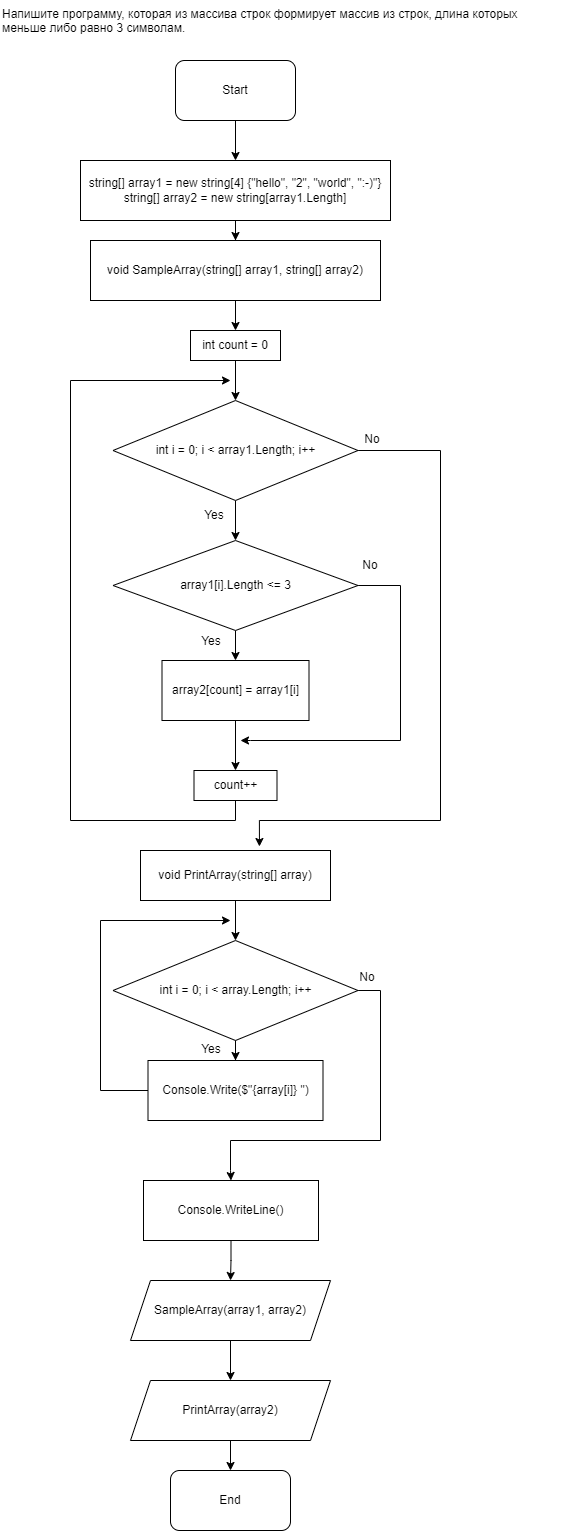

The diagram above was exported from draw.io. Its source (the exported page's mxGraphModel, read from the mxfile embedded in the PNG):
<mxGraphModel dx="1418" dy="779" grid="1" gridSize="10" guides="1" tooltips="1" connect="1" arrows="1" fold="1" page="1" pageScale="1" pageWidth="827" pageHeight="1169" math="0" shadow="0">
  <root>
    <mxCell id="0" />
    <mxCell id="1" parent="0" />
    <mxCell id="khoOucEuYkzBGCqc5a6n-1" value="Напишите программу, которая из массива строк формирует массив из строк, длина которых меньше либо равно 3 символам." style="text;whiteSpace=wrap;html=1;" parent="1" vertex="1">
      <mxGeometry x="130" y="20" width="560" height="50" as="geometry" />
    </mxCell>
    <mxCell id="Dlt35JNn0uWNIUU4_-QD-9" value="" style="edgeStyle=orthogonalEdgeStyle;rounded=0;orthogonalLoop=1;jettySize=auto;html=1;" edge="1" parent="1" source="Dlt35JNn0uWNIUU4_-QD-1" target="Dlt35JNn0uWNIUU4_-QD-3">
      <mxGeometry relative="1" as="geometry" />
    </mxCell>
    <mxCell id="Dlt35JNn0uWNIUU4_-QD-1" value="Start" style="rounded=1;whiteSpace=wrap;html=1;" vertex="1" parent="1">
      <mxGeometry x="305" y="80" width="120" height="60" as="geometry" />
    </mxCell>
    <mxCell id="Dlt35JNn0uWNIUU4_-QD-19" value="" style="edgeStyle=orthogonalEdgeStyle;rounded=0;orthogonalLoop=1;jettySize=auto;html=1;" edge="1" parent="1" source="Dlt35JNn0uWNIUU4_-QD-3" target="Dlt35JNn0uWNIUU4_-QD-18">
      <mxGeometry relative="1" as="geometry" />
    </mxCell>
    <mxCell id="Dlt35JNn0uWNIUU4_-QD-3" value="&lt;div&gt;string[] array1 = new string[4] {&quot;hello&quot;, &quot;2&quot;, &quot;world&quot;, &quot;:-)&quot;}&lt;/div&gt;&lt;div&gt;string[] array2 = new string[array1.Length]&lt;/div&gt;" style="rounded=0;whiteSpace=wrap;html=1;" vertex="1" parent="1">
      <mxGeometry x="210" y="180" width="310" height="60" as="geometry" />
    </mxCell>
    <mxCell id="Dlt35JNn0uWNIUU4_-QD-12" value="" style="edgeStyle=orthogonalEdgeStyle;rounded=0;orthogonalLoop=1;jettySize=auto;html=1;" edge="1" parent="1" source="Dlt35JNn0uWNIUU4_-QD-4" target="Dlt35JNn0uWNIUU4_-QD-6">
      <mxGeometry relative="1" as="geometry" />
    </mxCell>
    <mxCell id="Dlt35JNn0uWNIUU4_-QD-22" style="edgeStyle=orthogonalEdgeStyle;rounded=0;orthogonalLoop=1;jettySize=auto;html=1;entryX=0.626;entryY=-0.08;entryDx=0;entryDy=0;entryPerimeter=0;" edge="1" parent="1" source="Dlt35JNn0uWNIUU4_-QD-4" target="Dlt35JNn0uWNIUU4_-QD-21">
      <mxGeometry relative="1" as="geometry">
        <mxPoint x="390" y="860" as="targetPoint" />
        <Array as="points">
          <mxPoint x="570" y="470" />
          <mxPoint x="570" y="840" />
          <mxPoint x="389" y="840" />
        </Array>
      </mxGeometry>
    </mxCell>
    <mxCell id="Dlt35JNn0uWNIUU4_-QD-4" value="int i = 0; i &amp;lt; array1.Length; i++" style="rhombus;whiteSpace=wrap;html=1;" vertex="1" parent="1">
      <mxGeometry x="242.5" y="420" width="245" height="100" as="geometry" />
    </mxCell>
    <mxCell id="Dlt35JNn0uWNIUU4_-QD-17" value="" style="edgeStyle=orthogonalEdgeStyle;rounded=0;orthogonalLoop=1;jettySize=auto;html=1;" edge="1" parent="1" source="Dlt35JNn0uWNIUU4_-QD-5" target="Dlt35JNn0uWNIUU4_-QD-4">
      <mxGeometry relative="1" as="geometry" />
    </mxCell>
    <mxCell id="Dlt35JNn0uWNIUU4_-QD-5" value="int count = 0" style="rounded=0;whiteSpace=wrap;html=1;" vertex="1" parent="1">
      <mxGeometry x="320" y="350" width="90" height="30" as="geometry" />
    </mxCell>
    <mxCell id="Dlt35JNn0uWNIUU4_-QD-13" value="" style="edgeStyle=orthogonalEdgeStyle;rounded=0;orthogonalLoop=1;jettySize=auto;html=1;" edge="1" parent="1" source="Dlt35JNn0uWNIUU4_-QD-6" target="Dlt35JNn0uWNIUU4_-QD-7">
      <mxGeometry relative="1" as="geometry" />
    </mxCell>
    <mxCell id="Dlt35JNn0uWNIUU4_-QD-23" style="edgeStyle=orthogonalEdgeStyle;rounded=0;orthogonalLoop=1;jettySize=auto;html=1;exitX=1;exitY=0.5;exitDx=0;exitDy=0;" edge="1" parent="1" source="Dlt35JNn0uWNIUU4_-QD-6">
      <mxGeometry relative="1" as="geometry">
        <mxPoint x="370" y="760" as="targetPoint" />
        <Array as="points">
          <mxPoint x="530" y="605" />
          <mxPoint x="530" y="760" />
          <mxPoint x="380" y="760" />
        </Array>
      </mxGeometry>
    </mxCell>
    <mxCell id="Dlt35JNn0uWNIUU4_-QD-6" value="array1[i].Length &amp;lt;= 3" style="rhombus;whiteSpace=wrap;html=1;" vertex="1" parent="1">
      <mxGeometry x="242.5" y="560" width="245" height="90" as="geometry" />
    </mxCell>
    <mxCell id="Dlt35JNn0uWNIUU4_-QD-14" value="" style="edgeStyle=orthogonalEdgeStyle;rounded=0;orthogonalLoop=1;jettySize=auto;html=1;" edge="1" parent="1" source="Dlt35JNn0uWNIUU4_-QD-7" target="Dlt35JNn0uWNIUU4_-QD-8">
      <mxGeometry relative="1" as="geometry" />
    </mxCell>
    <mxCell id="Dlt35JNn0uWNIUU4_-QD-7" value="array2[count] = array1[i]" style="rounded=0;whiteSpace=wrap;html=1;" vertex="1" parent="1">
      <mxGeometry x="291.5" y="680" width="147" height="60" as="geometry" />
    </mxCell>
    <mxCell id="Dlt35JNn0uWNIUU4_-QD-15" style="edgeStyle=orthogonalEdgeStyle;rounded=0;orthogonalLoop=1;jettySize=auto;html=1;exitX=0.5;exitY=1;exitDx=0;exitDy=0;" edge="1" parent="1" source="Dlt35JNn0uWNIUU4_-QD-8">
      <mxGeometry relative="1" as="geometry">
        <mxPoint x="360" y="400" as="targetPoint" />
        <Array as="points">
          <mxPoint x="365" y="840" />
          <mxPoint x="200" y="840" />
          <mxPoint x="200" y="400" />
        </Array>
      </mxGeometry>
    </mxCell>
    <mxCell id="Dlt35JNn0uWNIUU4_-QD-8" value="count++" style="rounded=0;whiteSpace=wrap;html=1;" vertex="1" parent="1">
      <mxGeometry x="323.5" y="790" width="83" height="30" as="geometry" />
    </mxCell>
    <mxCell id="Dlt35JNn0uWNIUU4_-QD-20" value="" style="edgeStyle=orthogonalEdgeStyle;rounded=0;orthogonalLoop=1;jettySize=auto;html=1;" edge="1" parent="1" source="Dlt35JNn0uWNIUU4_-QD-18" target="Dlt35JNn0uWNIUU4_-QD-5">
      <mxGeometry relative="1" as="geometry" />
    </mxCell>
    <mxCell id="Dlt35JNn0uWNIUU4_-QD-18" value="void SampleArray(string[] array1, string[] array2)" style="rounded=0;whiteSpace=wrap;html=1;" vertex="1" parent="1">
      <mxGeometry x="220" y="260" width="290" height="60" as="geometry" />
    </mxCell>
    <mxCell id="Dlt35JNn0uWNIUU4_-QD-35" value="" style="edgeStyle=orthogonalEdgeStyle;rounded=0;orthogonalLoop=1;jettySize=auto;html=1;" edge="1" parent="1" source="Dlt35JNn0uWNIUU4_-QD-21" target="Dlt35JNn0uWNIUU4_-QD-29">
      <mxGeometry relative="1" as="geometry" />
    </mxCell>
    <mxCell id="Dlt35JNn0uWNIUU4_-QD-21" value="void PrintArray(string[] array)" style="rounded=0;whiteSpace=wrap;html=1;" vertex="1" parent="1">
      <mxGeometry x="270" y="870" width="190" height="50" as="geometry" />
    </mxCell>
    <mxCell id="Dlt35JNn0uWNIUU4_-QD-25" value="Yes" style="text;html=1;strokeColor=none;fillColor=none;align=center;verticalAlign=middle;whiteSpace=wrap;rounded=0;" vertex="1" parent="1">
      <mxGeometry x="314" y="520" width="60" height="30" as="geometry" />
    </mxCell>
    <mxCell id="Dlt35JNn0uWNIUU4_-QD-26" value="No" style="text;html=1;strokeColor=none;fillColor=none;align=center;verticalAlign=middle;whiteSpace=wrap;rounded=0;" vertex="1" parent="1">
      <mxGeometry x="472" y="444" width="60" height="30" as="geometry" />
    </mxCell>
    <mxCell id="Dlt35JNn0uWNIUU4_-QD-27" value="Yes" style="text;html=1;strokeColor=none;fillColor=none;align=center;verticalAlign=middle;whiteSpace=wrap;rounded=0;" vertex="1" parent="1">
      <mxGeometry x="311" y="646" width="60" height="30" as="geometry" />
    </mxCell>
    <mxCell id="Dlt35JNn0uWNIUU4_-QD-28" value="No" style="text;html=1;strokeColor=none;fillColor=none;align=center;verticalAlign=middle;whiteSpace=wrap;rounded=0;" vertex="1" parent="1">
      <mxGeometry x="470" y="570" width="60" height="30" as="geometry" />
    </mxCell>
    <mxCell id="Dlt35JNn0uWNIUU4_-QD-36" value="" style="edgeStyle=orthogonalEdgeStyle;rounded=0;orthogonalLoop=1;jettySize=auto;html=1;" edge="1" parent="1" source="Dlt35JNn0uWNIUU4_-QD-29" target="Dlt35JNn0uWNIUU4_-QD-30">
      <mxGeometry relative="1" as="geometry" />
    </mxCell>
    <mxCell id="Dlt35JNn0uWNIUU4_-QD-38" style="edgeStyle=orthogonalEdgeStyle;rounded=0;orthogonalLoop=1;jettySize=auto;html=1;exitX=1;exitY=0.5;exitDx=0;exitDy=0;entryX=0.5;entryY=0;entryDx=0;entryDy=0;" edge="1" parent="1" source="Dlt35JNn0uWNIUU4_-QD-29" target="Dlt35JNn0uWNIUU4_-QD-31">
      <mxGeometry relative="1" as="geometry">
        <mxPoint x="360" y="1170" as="targetPoint" />
        <Array as="points">
          <mxPoint x="510" y="1010" />
          <mxPoint x="510" y="1160" />
          <mxPoint x="360" y="1160" />
          <mxPoint x="360" y="1190" />
        </Array>
      </mxGeometry>
    </mxCell>
    <mxCell id="Dlt35JNn0uWNIUU4_-QD-29" value="int i = 0; i &amp;lt; array.Length; i++" style="rhombus;whiteSpace=wrap;html=1;" vertex="1" parent="1">
      <mxGeometry x="242.5" y="960" width="245" height="100" as="geometry" />
    </mxCell>
    <mxCell id="Dlt35JNn0uWNIUU4_-QD-37" style="edgeStyle=orthogonalEdgeStyle;rounded=0;orthogonalLoop=1;jettySize=auto;html=1;" edge="1" parent="1" source="Dlt35JNn0uWNIUU4_-QD-30">
      <mxGeometry relative="1" as="geometry">
        <mxPoint x="360" y="940" as="targetPoint" />
        <Array as="points">
          <mxPoint x="230" y="1110" />
          <mxPoint x="230" y="940" />
        </Array>
      </mxGeometry>
    </mxCell>
    <mxCell id="Dlt35JNn0uWNIUU4_-QD-30" value="Console.Write($&quot;{array[i]} &quot;)" style="rounded=0;whiteSpace=wrap;html=1;" vertex="1" parent="1">
      <mxGeometry x="277.5" y="1080" width="175" height="60" as="geometry" />
    </mxCell>
    <mxCell id="Dlt35JNn0uWNIUU4_-QD-40" value="" style="edgeStyle=orthogonalEdgeStyle;rounded=0;orthogonalLoop=1;jettySize=auto;html=1;" edge="1" parent="1" source="Dlt35JNn0uWNIUU4_-QD-31" target="Dlt35JNn0uWNIUU4_-QD-32">
      <mxGeometry relative="1" as="geometry" />
    </mxCell>
    <mxCell id="Dlt35JNn0uWNIUU4_-QD-31" value="Console.WriteLine()" style="rounded=0;whiteSpace=wrap;html=1;" vertex="1" parent="1">
      <mxGeometry x="273" y="1200" width="175" height="60" as="geometry" />
    </mxCell>
    <mxCell id="Dlt35JNn0uWNIUU4_-QD-41" value="" style="edgeStyle=orthogonalEdgeStyle;rounded=0;orthogonalLoop=1;jettySize=auto;html=1;" edge="1" parent="1" source="Dlt35JNn0uWNIUU4_-QD-32" target="Dlt35JNn0uWNIUU4_-QD-33">
      <mxGeometry relative="1" as="geometry" />
    </mxCell>
    <mxCell id="Dlt35JNn0uWNIUU4_-QD-32" value="SampleArray(array1, array2)" style="shape=parallelogram;perimeter=parallelogramPerimeter;whiteSpace=wrap;html=1;fixedSize=1;" vertex="1" parent="1">
      <mxGeometry x="260" y="1300" width="200" height="60" as="geometry" />
    </mxCell>
    <mxCell id="Dlt35JNn0uWNIUU4_-QD-42" value="" style="edgeStyle=orthogonalEdgeStyle;rounded=0;orthogonalLoop=1;jettySize=auto;html=1;" edge="1" parent="1" source="Dlt35JNn0uWNIUU4_-QD-33" target="Dlt35JNn0uWNIUU4_-QD-34">
      <mxGeometry relative="1" as="geometry" />
    </mxCell>
    <mxCell id="Dlt35JNn0uWNIUU4_-QD-33" value="PrintArray(array2)" style="shape=parallelogram;perimeter=parallelogramPerimeter;whiteSpace=wrap;html=1;fixedSize=1;" vertex="1" parent="1">
      <mxGeometry x="260" y="1400" width="200" height="60" as="geometry" />
    </mxCell>
    <mxCell id="Dlt35JNn0uWNIUU4_-QD-34" value="End" style="rounded=1;whiteSpace=wrap;html=1;" vertex="1" parent="1">
      <mxGeometry x="300" y="1490" width="120" height="60" as="geometry" />
    </mxCell>
    <mxCell id="Dlt35JNn0uWNIUU4_-QD-43" value="Yes" style="text;html=1;strokeColor=none;fillColor=none;align=center;verticalAlign=middle;whiteSpace=wrap;rounded=0;" vertex="1" parent="1">
      <mxGeometry x="311" y="1054" width="60" height="30" as="geometry" />
    </mxCell>
    <mxCell id="Dlt35JNn0uWNIUU4_-QD-44" value="No" style="text;html=1;strokeColor=none;fillColor=none;align=center;verticalAlign=middle;whiteSpace=wrap;rounded=0;" vertex="1" parent="1">
      <mxGeometry x="467" y="982" width="60" height="30" as="geometry" />
    </mxCell>
  </root>
</mxGraphModel>